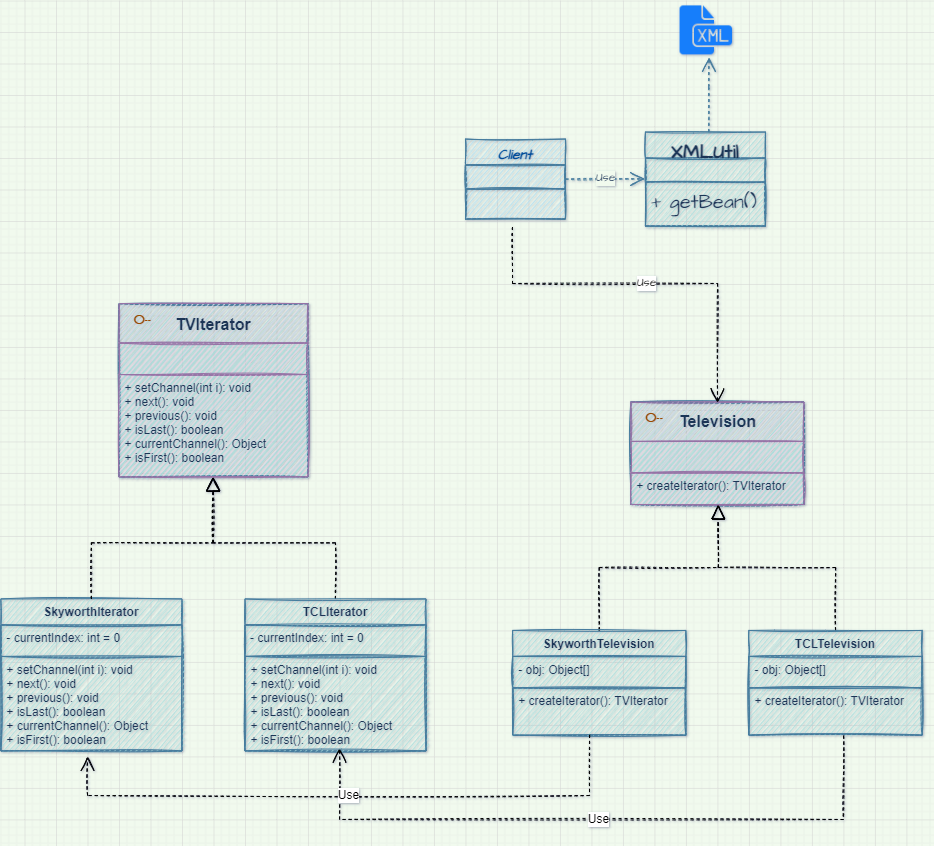

The diagram above was exported from draw.io. Its source (the exported page's mxGraphModel, read from the mxfile embedded in the PNG):
<mxGraphModel dx="1751" dy="937" grid="1" gridSize="7.874" guides="0" tooltips="1" connect="1" arrows="0" fold="1" page="1" pageScale="1" pageWidth="1200" pageHeight="1600" background="#F1faee" math="1" shadow="0">
  <root>
    <mxCell id="0" />
    <mxCell id="1" parent="0" />
    <mxCell id="54IK4Um4chym7YRs2Cva-1" value="" style="group;fontColor=#CC6600;strokeColor=#457B9D;fillColor=#A8DADC;html=1;fontStyle=1;sketch=1;rounded=0;labelBorderColor=none;" parent="1" vertex="1" connectable="0">
      <mxGeometry x="283.46599999999995" y="303.14799999999997" width="188.976" height="173.22799999999998" as="geometry" />
    </mxCell>
    <mxCell id="54IK4Um4chym7YRs2Cva-2" value="" style="group;fontColor=#1D3557;strokeColor=#457B9D;fillColor=#A8DADC;sketch=1;rounded=0;labelBorderColor=none;" parent="54IK4Um4chym7YRs2Cva-1" vertex="1" connectable="0">
      <mxGeometry width="188.976" height="173.22799999999998" as="geometry" />
    </mxCell>
    <mxCell id="54IK4Um4chym7YRs2Cva-3" value="TVIterator" style="fontSize=16;fillColor=#e1d5e7;strokeColor=#9673a6;fontColor=#1D3557;fontStyle=1;sketch=1;rounded=0;labelBorderColor=none;" parent="54IK4Um4chym7YRs2Cva-2" vertex="1">
      <mxGeometry width="188.976" height="39.37" as="geometry" />
    </mxCell>
    <mxCell id="54IK4Um4chym7YRs2Cva-4" value="" style="text;strokeColor=#9673a6;fillColor=#e1d5e7;align=left;verticalAlign=top;spacingLeft=4;spacingRight=4;overflow=hidden;rotatable=0;points=[[0,0.5],[1,0.5]];portConstraint=eastwest;rounded=0;glass=0;fontColor=#1D3557;sketch=1;labelBorderColor=none;" parent="54IK4Um4chym7YRs2Cva-2" vertex="1">
      <mxGeometry y="39.37" width="188.976" height="31.496" as="geometry" />
    </mxCell>
    <mxCell id="54IK4Um4chym7YRs2Cva-5" value="+ setChannel(int i): void&#10;+ next(): void&#10;+ previous(): void&#10;+ isLast(): boolean&#10;+ currentChannel(): Object&#10;+ isFirst(): boolean" style="text;strokeColor=#9673a6;fillColor=#e1d5e7;align=left;verticalAlign=top;spacingLeft=4;spacingRight=4;overflow=hidden;rotatable=0;points=[[0,0.5],[1,0.5]];portConstraint=eastwest;rounded=0;fontColor=#1D3557;sketch=1;labelBorderColor=none;" parent="54IK4Um4chym7YRs2Cva-2" vertex="1">
      <mxGeometry y="70.866" width="188.976" height="102.362" as="geometry" />
    </mxCell>
    <mxCell id="54IK4Um4chym7YRs2Cva-6" value="◯--" style="text;align=center;fontStyle=1;verticalAlign=middle;spacingLeft=3;spacingRight=3;strokeColor=none;rotatable=0;points=[[0,0.5],[1,0.5]];portConstraint=eastwest;rounded=0;glass=0;fontSize=10;fontColor=#994C00;fillColor=none;labelBackgroundColor=none;sketch=1;labelBorderColor=none;" parent="54IK4Um4chym7YRs2Cva-2" vertex="1">
      <mxGeometry y="7.874" width="47.244" height="15.748" as="geometry" />
    </mxCell>
    <mxCell id="54IK4Um4chym7YRs2Cva-7" value="" style="group;fontColor=#CC6600;strokeColor=#457B9D;fillColor=#A8DADC;sketch=1;rounded=0;labelBorderColor=none;" parent="1" vertex="1" connectable="0">
      <mxGeometry x="795.2779999999999" y="401.574" width="173.22799999999998" height="102.362" as="geometry" />
    </mxCell>
    <mxCell id="54IK4Um4chym7YRs2Cva-8" value="" style="group;fontColor=#1D3557;strokeColor=#457B9D;fillColor=#A8DADC;sketch=1;rounded=0;labelBorderColor=none;" parent="54IK4Um4chym7YRs2Cva-7" vertex="1" connectable="0">
      <mxGeometry width="173.22799999999998" height="102.362" as="geometry" />
    </mxCell>
    <mxCell id="54IK4Um4chym7YRs2Cva-9" value="&lt;span style=&quot;background-color: transparent; color: inherit; font-size: inherit; text-align: start;&quot;&gt;&lt;b&gt;Television&lt;/b&gt;&lt;/span&gt;" style="html=1;fontSize=16;fillColor=#e1d5e7;strokeColor=#9673a6;fontColor=#1D3557;sketch=1;rounded=0;labelBorderColor=none;" parent="54IK4Um4chym7YRs2Cva-8" vertex="1">
      <mxGeometry width="173.22799999999998" height="39.37" as="geometry" />
    </mxCell>
    <mxCell id="54IK4Um4chym7YRs2Cva-10" value="" style="text;strokeColor=#9673a6;fillColor=#e1d5e7;align=left;verticalAlign=top;spacingLeft=4;spacingRight=4;overflow=hidden;rotatable=0;points=[[0,0.5],[1,0.5]];portConstraint=eastwest;rounded=0;glass=0;fontColor=#1D3557;sketch=1;labelBorderColor=none;" parent="54IK4Um4chym7YRs2Cva-8" vertex="1">
      <mxGeometry y="39.37" width="173.22799999999998" height="31.496" as="geometry" />
    </mxCell>
    <mxCell id="54IK4Um4chym7YRs2Cva-11" value="+ createIterator(): TVIterator" style="text;strokeColor=#9673a6;fillColor=#e1d5e7;align=left;verticalAlign=top;spacingLeft=4;spacingRight=4;overflow=hidden;rotatable=0;points=[[0,0.5],[1,0.5]];portConstraint=eastwest;rounded=0;fontColor=#1D3557;sketch=1;labelBorderColor=none;" parent="54IK4Um4chym7YRs2Cva-8" vertex="1">
      <mxGeometry y="70.866" width="173.22799999999998" height="31.496" as="geometry" />
    </mxCell>
    <mxCell id="54IK4Um4chym7YRs2Cva-12" value="◯--" style="text;align=center;fontStyle=1;verticalAlign=middle;spacingLeft=3;spacingRight=3;strokeColor=none;rotatable=0;points=[[0,0.5],[1,0.5]];portConstraint=eastwest;rounded=0;glass=0;fontSize=10;fontColor=#994C00;fillColor=none;labelBackgroundColor=none;sketch=1;labelBorderColor=none;" parent="54IK4Um4chym7YRs2Cva-8" vertex="1">
      <mxGeometry y="7.874" width="47.244" height="15.748" as="geometry" />
    </mxCell>
    <mxCell id="54IK4Um4chym7YRs2Cva-13" value="SkyworthIterator " style="swimlane;fontStyle=1;align=center;verticalAlign=top;childLayout=stackLayout;horizontal=1;startSize=26;horizontalStack=0;resizeParent=1;resizeParentMax=0;resizeLast=0;collapsible=1;marginBottom=0;fillColor=#A8DADC;strokeColor=#457B9D;rounded=0;fontColor=#1D3557;sketch=1;labelBorderColor=none;" parent="1" vertex="1">
      <mxGeometry x="165.35000000000002" y="598.422" width="181.102" height="151.98399999999998" as="geometry">
        <mxRectangle x="230" y="230" width="100" height="30" as="alternateBounds" />
      </mxGeometry>
    </mxCell>
    <mxCell id="54IK4Um4chym7YRs2Cva-14" value="- currentIndex: int = 0" style="text;strokeColor=#457B9D;fillColor=#A8DADC;align=left;verticalAlign=top;spacingLeft=4;spacingRight=4;overflow=hidden;rotatable=0;points=[[0,0.5],[1,0.5]];portConstraint=eastwest;rounded=0;fontColor=#1D3557;sketch=1;labelBorderColor=none;" parent="54IK4Um4chym7YRs2Cva-13" vertex="1">
      <mxGeometry y="26" width="181.102" height="31.496" as="geometry" />
    </mxCell>
    <mxCell id="54IK4Um4chym7YRs2Cva-15" value="+ setChannel(int i): void&#10;+ next(): void&#10;+ previous(): void&#10;+ isLast(): boolean&#10;+ currentChannel(): Object&#10;+ isFirst(): boolean" style="text;strokeColor=#457B9D;fillColor=#A8DADC;align=left;verticalAlign=top;spacingLeft=4;spacingRight=4;overflow=hidden;rotatable=0;points=[[0,0.5],[1,0.5]];portConstraint=eastwest;rounded=0;fontColor=#1D3557;sketch=1;labelBorderColor=none;" parent="54IK4Um4chym7YRs2Cva-13" vertex="1">
      <mxGeometry y="57.495999999999995" width="181.102" height="94.488" as="geometry" />
    </mxCell>
    <mxCell id="utX_GoxvjeYmpcI1jJfi-3" style="edgeStyle=orthogonalEdgeStyle;rounded=0;orthogonalLoop=1;jettySize=auto;html=1;entryX=0.505;entryY=1.009;entryDx=0;entryDy=0;entryPerimeter=0;dashed=1;endArrow=block;endFill=0;endSize=12;sketch=1;labelBorderColor=none;" edge="1" parent="1" source="54IK4Um4chym7YRs2Cva-16" target="54IK4Um4chym7YRs2Cva-11">
      <mxGeometry relative="1" as="geometry">
        <Array as="points">
          <mxPoint x="763.778" y="566.928" />
          <mxPoint x="881.8879999999999" y="566.928" />
        </Array>
      </mxGeometry>
    </mxCell>
    <mxCell id="54IK4Um4chym7YRs2Cva-16" value="SkyworthTelevision " style="swimlane;fontStyle=1;align=center;verticalAlign=top;childLayout=stackLayout;horizontal=1;startSize=26;horizontalStack=0;resizeParent=1;resizeParentMax=0;resizeLast=0;collapsible=1;marginBottom=0;fillColor=#A8DADC;strokeColor=#457B9D;rounded=0;fontColor=#1D3557;sketch=1;labelBorderColor=none;" parent="1" vertex="1">
      <mxGeometry x="677.1659999999999" y="629.92" width="173.22799999999998" height="104.74" as="geometry">
        <mxRectangle x="230" y="230" width="100" height="30" as="alternateBounds" />
      </mxGeometry>
    </mxCell>
    <mxCell id="54IK4Um4chym7YRs2Cva-17" value="- obj: Object[]" style="text;strokeColor=#457B9D;fillColor=#A8DADC;align=left;verticalAlign=top;spacingLeft=4;spacingRight=4;overflow=hidden;rotatable=0;points=[[0,0.5],[1,0.5]];portConstraint=eastwest;rounded=0;fontColor=#1D3557;sketch=1;labelBorderColor=none;" parent="54IK4Um4chym7YRs2Cva-16" vertex="1">
      <mxGeometry y="26" width="173.22799999999998" height="31.496" as="geometry" />
    </mxCell>
    <mxCell id="54IK4Um4chym7YRs2Cva-18" value="+ createIterator(): TVIterator" style="text;strokeColor=#457B9D;fillColor=#A8DADC;align=left;verticalAlign=top;spacingLeft=4;spacingRight=4;overflow=hidden;rotatable=0;points=[[0,0.5],[1,0.5]];portConstraint=eastwest;rounded=0;fontColor=#1D3557;sketch=1;labelBorderColor=none;" parent="54IK4Um4chym7YRs2Cva-16" vertex="1">
      <mxGeometry y="57.495999999999995" width="173.22799999999998" height="47.244" as="geometry" />
    </mxCell>
    <mxCell id="utX_GoxvjeYmpcI1jJfi-2" style="edgeStyle=orthogonalEdgeStyle;rounded=0;orthogonalLoop=1;jettySize=auto;html=1;entryX=0.498;entryY=1;entryDx=0;entryDy=0;entryPerimeter=0;dashed=1;endArrow=block;endFill=0;endSize=12;sketch=1;labelBorderColor=none;" edge="1" parent="1" source="54IK4Um4chym7YRs2Cva-19" target="54IK4Um4chym7YRs2Cva-5">
      <mxGeometry relative="1" as="geometry" />
    </mxCell>
    <mxCell id="54IK4Um4chym7YRs2Cva-19" value="TCLIterator " style="swimlane;fontStyle=1;align=center;verticalAlign=top;childLayout=stackLayout;horizontal=1;startSize=26;horizontalStack=0;resizeParent=1;resizeParentMax=0;resizeLast=0;collapsible=1;marginBottom=0;fillColor=#A8DADC;strokeColor=#457B9D;rounded=0;fontColor=#1D3557;sketch=1;labelBorderColor=none;" parent="1" vertex="1">
      <mxGeometry x="409.4459999999999" y="598.424" width="181.102" height="151.98399999999998" as="geometry">
        <mxRectangle x="230" y="230" width="100" height="30" as="alternateBounds" />
      </mxGeometry>
    </mxCell>
    <mxCell id="54IK4Um4chym7YRs2Cva-20" value="- currentIndex: int = 0" style="text;strokeColor=#457B9D;fillColor=#A8DADC;align=left;verticalAlign=top;spacingLeft=4;spacingRight=4;overflow=hidden;rotatable=0;points=[[0,0.5],[1,0.5]];portConstraint=eastwest;rounded=0;fontColor=#1D3557;html=1;sketch=1;labelBorderColor=none;" parent="54IK4Um4chym7YRs2Cva-19" vertex="1">
      <mxGeometry y="26" width="181.102" height="31.496" as="geometry" />
    </mxCell>
    <mxCell id="54IK4Um4chym7YRs2Cva-21" value="+ setChannel(int i): void&#10;+ next(): void&#10;+ previous(): void&#10;+ isLast(): boolean&#10;+ currentChannel(): Object&#10;+ isFirst(): boolean" style="text;strokeColor=#457B9D;fillColor=#A8DADC;align=left;verticalAlign=top;spacingLeft=4;spacingRight=4;overflow=hidden;rotatable=0;points=[[0,0.5],[1,0.5]];portConstraint=eastwest;rounded=0;fontColor=#1D3557;sketch=1;labelBorderColor=none;" parent="54IK4Um4chym7YRs2Cva-19" vertex="1">
      <mxGeometry y="57.495999999999995" width="181.102" height="94.488" as="geometry" />
    </mxCell>
    <mxCell id="utX_GoxvjeYmpcI1jJfi-4" style="edgeStyle=orthogonalEdgeStyle;rounded=0;orthogonalLoop=1;jettySize=auto;html=1;dashed=1;endArrow=block;endFill=0;endSize=12;entryX=0.505;entryY=1.018;entryDx=0;entryDy=0;entryPerimeter=0;sketch=1;labelBorderColor=none;" edge="1" parent="1" source="54IK4Um4chym7YRs2Cva-22" target="54IK4Um4chym7YRs2Cva-11">
      <mxGeometry relative="1" as="geometry">
        <mxPoint x="881.8880000000001" y="503.9359999999999" as="targetPoint" />
        <Array as="points">
          <mxPoint x="1000" y="567" />
          <mxPoint x="883" y="567" />
        </Array>
      </mxGeometry>
    </mxCell>
    <mxCell id="54IK4Um4chym7YRs2Cva-22" value="TCLTelevision " style="swimlane;fontStyle=1;align=center;verticalAlign=top;childLayout=stackLayout;horizontal=1;startSize=26;horizontalStack=0;resizeParent=1;resizeParentMax=0;resizeLast=0;collapsible=1;marginBottom=0;fillColor=#A8DADC;strokeColor=#457B9D;rounded=0;fontColor=#1D3557;sketch=1;labelBorderColor=none;" parent="1" vertex="1">
      <mxGeometry x="913.38" y="629.924" width="173.22799999999998" height="104.74" as="geometry">
        <mxRectangle x="230" y="230" width="100" height="30" as="alternateBounds" />
      </mxGeometry>
    </mxCell>
    <mxCell id="54IK4Um4chym7YRs2Cva-23" value="- obj: Object[]" style="text;strokeColor=#457B9D;fillColor=#A8DADC;align=left;verticalAlign=top;spacingLeft=4;spacingRight=4;overflow=hidden;rotatable=0;points=[[0,0.5],[1,0.5]];portConstraint=eastwest;rounded=0;fontColor=#1D3557;sketch=1;labelBorderColor=none;" parent="54IK4Um4chym7YRs2Cva-22" vertex="1">
      <mxGeometry y="26" width="173.22799999999998" height="31.496" as="geometry" />
    </mxCell>
    <mxCell id="54IK4Um4chym7YRs2Cva-24" value="+ createIterator(): TVIterator" style="text;strokeColor=#457B9D;fillColor=#A8DADC;align=left;verticalAlign=top;spacingLeft=4;spacingRight=4;overflow=hidden;rotatable=0;points=[[0,0.5],[1,0.5]];portConstraint=eastwest;rounded=0;fontColor=#1D3557;sketch=1;labelBorderColor=none;" parent="54IK4Um4chym7YRs2Cva-22" vertex="1">
      <mxGeometry y="57.495999999999995" width="173.22799999999998" height="47.244" as="geometry" />
    </mxCell>
    <mxCell id="utX_GoxvjeYmpcI1jJfi-1" style="edgeStyle=orthogonalEdgeStyle;rounded=0;orthogonalLoop=1;jettySize=auto;html=1;dashed=1;endArrow=block;endFill=0;endSize=12;entryX=0.498;entryY=1.003;entryDx=0;entryDy=0;entryPerimeter=0;sketch=1;labelBorderColor=none;" edge="1" parent="1" source="54IK4Um4chym7YRs2Cva-13" target="54IK4Um4chym7YRs2Cva-5">
      <mxGeometry relative="1" as="geometry">
        <mxPoint x="378" y="480" as="targetPoint" />
      </mxGeometry>
    </mxCell>
    <mxCell id="utX_GoxvjeYmpcI1jJfi-5" value="Use" style="endArrow=open;endSize=12;dashed=1;html=1;rounded=0;fontSize=12;edgeStyle=orthogonalEdgeStyle;exitX=0.547;exitY=1.009;exitDx=0;exitDy=0;exitPerimeter=0;entryX=0.522;entryY=0.975;entryDx=0;entryDy=0;entryPerimeter=0;sketch=1;labelBorderColor=none;" edge="1" parent="1" source="54IK4Um4chym7YRs2Cva-24" target="54IK4Um4chym7YRs2Cva-21">
      <mxGeometry width="160" relative="1" as="geometry">
        <mxPoint x="898" y="827" as="sourcePoint" />
        <mxPoint x="260" y="756" as="targetPoint" />
        <Array as="points">
          <mxPoint x="1008" y="819" />
          <mxPoint x="504" y="819" />
        </Array>
        <mxPoint as="offset" />
      </mxGeometry>
    </mxCell>
    <mxCell id="utX_GoxvjeYmpcI1jJfi-6" value="Use" style="endArrow=open;endSize=12;dashed=1;html=1;rounded=0;fontSize=12;edgeStyle=orthogonalEdgeStyle;exitX=0.444;exitY=0.994;exitDx=0;exitDy=0;exitPerimeter=0;sketch=1;labelBorderColor=none;" edge="1" parent="1" source="54IK4Um4chym7YRs2Cva-18">
      <mxGeometry width="160" relative="1" as="geometry">
        <mxPoint x="661" y="914" as="sourcePoint" />
        <mxPoint x="252" y="756" as="targetPoint" />
        <Array as="points">
          <mxPoint x="754" y="795" />
          <mxPoint x="252" y="795" />
        </Array>
        <mxPoint as="offset" />
      </mxGeometry>
    </mxCell>
    <mxCell id="utX_GoxvjeYmpcI1jJfi-10" value="Use" style="endArrow=open;endSize=12;dashed=1;html=1;rounded=0;fontSize=12;edgeStyle=orthogonalEdgeStyle;labelBorderColor=none;sketch=1;hachureGap=4;fontFamily=Architects Daughter;fontSource=https%3A%2F%2Ffonts.googleapis.com%2Fcss%3Ffamily%3DArchitects%2BDaughter;sourcePerimeterSpacing=8;targetPerimeterSpacing=8;" edge="1" parent="1" source="utX_GoxvjeYmpcI1jJfi-13">
      <mxGeometry width="160" relative="1" as="geometry">
        <mxPoint x="677" y="220" as="sourcePoint" />
        <mxPoint x="882" y="402" as="targetPoint" />
        <Array as="points">
          <mxPoint x="677" y="283" />
          <mxPoint x="882" y="283" />
        </Array>
        <mxPoint as="offset" />
      </mxGeometry>
    </mxCell>
    <mxCell id="utX_GoxvjeYmpcI1jJfi-11" value="Client" style="swimlane;fontStyle=3;align=center;verticalAlign=top;childLayout=stackLayout;horizontal=1;startSize=26;horizontalStack=0;resizeParent=1;resizeParentMax=0;resizeLast=0;collapsible=1;marginBottom=0;fillColor=#b1ddf0;strokeColor=#457B9D;rounded=0;sketch=1;fontColor=#004C99;fontSize=14;labelBorderColor=none;hachureGap=4;fontFamily=Architects Daughter;fontSource=https%3A%2F%2Ffonts.googleapis.com%2Fcss%3Ffamily%3DArchitects%2BDaughter;html=0;" vertex="1" parent="1">
      <mxGeometry x="629.92" y="138.53999999999996" width="100" height="80" as="geometry">
        <mxRectangle x="230" y="230" width="100" height="30" as="alternateBounds" />
      </mxGeometry>
    </mxCell>
    <mxCell id="utX_GoxvjeYmpcI1jJfi-12" value="" style="text;strokeColor=#457B9D;fillColor=#b1ddf0;align=left;verticalAlign=top;spacingLeft=4;spacingRight=4;overflow=hidden;rotatable=0;points=[[0,0.5],[1,0.5]];portConstraint=eastwest;rounded=0;sketch=1;fontColor=#1D3557;labelBorderColor=none;hachureGap=4;fontFamily=Architects Daughter;fontSource=https%3A%2F%2Ffonts.googleapis.com%2Fcss%3Ffamily%3DArchitects%2BDaughter;fontSize=20;html=0;" vertex="1" parent="utX_GoxvjeYmpcI1jJfi-11">
      <mxGeometry y="26" width="100" height="24" as="geometry" />
    </mxCell>
    <mxCell id="utX_GoxvjeYmpcI1jJfi-13" value="" style="text;strokeColor=#457B9D;fillColor=#b1ddf0;align=left;verticalAlign=top;spacingLeft=4;spacingRight=4;overflow=hidden;rotatable=0;points=[[0,0.5],[1,0.5]];portConstraint=eastwest;rounded=0;sketch=1;fontColor=#1D3557;labelBorderColor=none;hachureGap=4;fontFamily=Architects Daughter;fontSource=https%3A%2F%2Ffonts.googleapis.com%2Fcss%3Ffamily%3DArchitects%2BDaughter;fontSize=20;html=0;" vertex="1" parent="utX_GoxvjeYmpcI1jJfi-11">
      <mxGeometry y="50" width="100" height="30" as="geometry" />
    </mxCell>
    <mxCell id="utX_GoxvjeYmpcI1jJfi-14" value="XMLUtil" style="swimlane;fontStyle=1;align=center;verticalAlign=top;childLayout=stackLayout;horizontal=1;startSize=26;horizontalStack=0;resizeParent=1;resizeParentMax=0;resizeLast=0;collapsible=1;marginBottom=0;fillColor=#A8DADC;strokeColor=#457B9D;rounded=0;fontColor=#1D3557;sketch=1;labelBorderColor=none;hachureGap=4;fontFamily=Architects Daughter;fontSource=https%3A%2F%2Ffonts.googleapis.com%2Fcss%3Ffamily%3DArchitects%2BDaughter;fontSize=20;html=0;" vertex="1" parent="1">
      <mxGeometry x="809.92" y="131.53999999999996" width="120" height="94" as="geometry">
        <mxRectangle x="230" y="230" width="100" height="30" as="alternateBounds" />
      </mxGeometry>
    </mxCell>
    <mxCell id="utX_GoxvjeYmpcI1jJfi-15" value="" style="text;strokeColor=#457B9D;fillColor=#A8DADC;align=left;verticalAlign=top;spacingLeft=4;spacingRight=4;overflow=hidden;rotatable=0;points=[[0,0.5],[1,0.5]];portConstraint=eastwest;rounded=0;fontColor=#1D3557;sketch=1;labelBorderColor=none;hachureGap=4;fontFamily=Architects Daughter;fontSource=https%3A%2F%2Ffonts.googleapis.com%2Fcss%3Ffamily%3DArchitects%2BDaughter;fontSize=20;html=0;" vertex="1" parent="utX_GoxvjeYmpcI1jJfi-14">
      <mxGeometry y="26" width="120" height="24" as="geometry" />
    </mxCell>
    <mxCell id="utX_GoxvjeYmpcI1jJfi-16" value="+ getBean()" style="text;strokeColor=#457B9D;fillColor=#A8DADC;align=left;verticalAlign=top;spacingLeft=4;spacingRight=4;overflow=hidden;rotatable=0;points=[[0,0.5],[1,0.5]];portConstraint=eastwest;rounded=0;fontColor=#1D3557;sketch=1;labelBorderColor=none;hachureGap=4;fontFamily=Architects Daughter;fontSource=https%3A%2F%2Ffonts.googleapis.com%2Fcss%3Ffamily%3DArchitects%2BDaughter;fontSize=20;html=0;" vertex="1" parent="utX_GoxvjeYmpcI1jJfi-14">
      <mxGeometry y="50" width="120" height="44" as="geometry" />
    </mxCell>
    <mxCell id="utX_GoxvjeYmpcI1jJfi-17" value="Use" style="endArrow=open;endSize=12;dashed=1;html=1;rounded=0;fontSize=12;edgeStyle=orthogonalEdgeStyle;exitX=1;exitY=0.5;exitDx=0;exitDy=0;entryX=-0.007;entryY=0.871;entryDx=0;entryDy=0;entryPerimeter=0;sketch=1;labelBackgroundColor=#F1FAEE;strokeColor=#457B9D;fontColor=#1D3557;labelBorderColor=none;hachureGap=4;fontFamily=Architects Daughter;fontSource=https%3A%2F%2Ffonts.googleapis.com%2Fcss%3Ffamily%3DArchitects%2BDaughter;sourcePerimeterSpacing=8;targetPerimeterSpacing=8;" edge="1" source="utX_GoxvjeYmpcI1jJfi-11" target="utX_GoxvjeYmpcI1jJfi-15" parent="1">
      <mxGeometry width="160" relative="1" as="geometry">
        <mxPoint x="729.92" y="198.53999999999996" as="sourcePoint" />
        <mxPoint x="869.92" y="198.53999999999996" as="targetPoint" />
        <Array as="points">
          <mxPoint x="729.92" y="178.53999999999996" />
        </Array>
        <mxPoint as="offset" />
      </mxGeometry>
    </mxCell>
    <mxCell id="utX_GoxvjeYmpcI1jJfi-18" value="" style="shape=image;html=1;verticalAlign=top;verticalLabelPosition=bottom;labelBackgroundColor=#F1FAEE;imageAspect=0;aspect=fixed;image=https://cdn1.iconfinder.com/data/icons/hawcons/32/699748-icon-102-document-file-xml-128.png;shadow=1;sketch=1;fillColor=#A8DADC;strokeColor=#457B9D;fontColor=#1D3557;rounded=0;labelBorderColor=none;hachureGap=4;fontFamily=Architects Daughter;fontSource=https%3A%2F%2Ffonts.googleapis.com%2Fcss%3Ffamily%3DArchitects%2BDaughter;fontSize=20;" vertex="1" parent="1">
      <mxGeometry x="840.92" y="-5.684341886080802e-14" width="58" height="58" as="geometry" />
    </mxCell>
    <mxCell id="utX_GoxvjeYmpcI1jJfi-19" value="" style="endArrow=open;endSize=12;dashed=1;html=1;rounded=0;fontSize=12;edgeStyle=orthogonalEdgeStyle;sketch=1;labelBackgroundColor=#F1FAEE;strokeColor=#457B9D;fontColor=#1D3557;exitX=0.528;exitY=0;exitDx=0;exitDy=0;exitPerimeter=0;entryX=0.564;entryY=0.984;entryDx=0;entryDy=0;entryPerimeter=0;labelBorderColor=none;hachureGap=4;fontFamily=Architects Daughter;fontSource=https%3A%2F%2Ffonts.googleapis.com%2Fcss%3Ffamily%3DArchitects%2BDaughter;sourcePerimeterSpacing=8;targetPerimeterSpacing=8;" edge="1" source="utX_GoxvjeYmpcI1jJfi-14" target="utX_GoxvjeYmpcI1jJfi-18" parent="1">
      <mxGeometry width="160" relative="1" as="geometry">
        <mxPoint x="1009.92" y="178.53999999999996" as="sourcePoint" />
        <mxPoint x="874.92" y="55.539999999999964" as="targetPoint" />
        <Array as="points">
          <mxPoint x="872.92" y="86.53999999999996" />
        </Array>
        <mxPoint as="offset" />
      </mxGeometry>
    </mxCell>
  </root>
</mxGraphModel>